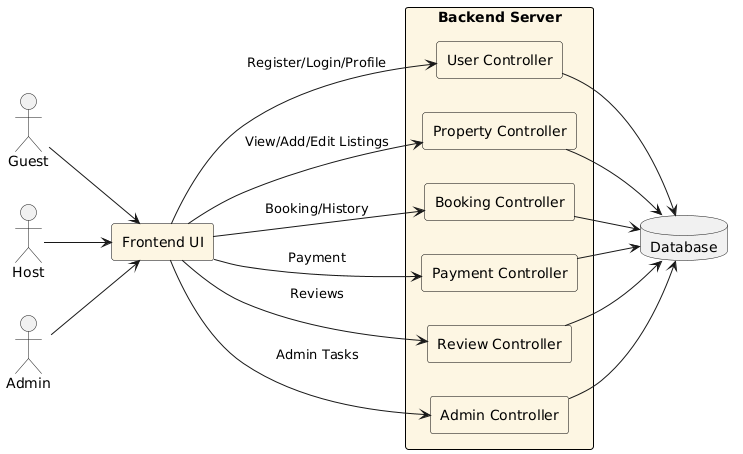

The diagram above was rendered by PlantUML. Its source (embedded in the PNG):
@startuml
left to right direction
skinparam rectangle {
  BackgroundColor #fdf6e3
  BorderColor black
}

actor Guest
actor Host
actor Admin

rectangle "Frontend UI" {
}

rectangle "Backend Server" {
  rectangle "User Controller" as UC
  rectangle "Property Controller" as PC
  rectangle "Booking Controller" as BC
  rectangle "Payment Controller" as PayC
  rectangle "Review Controller" as RC
  rectangle "Admin Controller" as AC
}

database "Database" as DB

Guest --> "Frontend UI"
Host --> "Frontend UI"
Admin --> "Frontend UI"

"Frontend UI" --> UC : Register/Login/Profile
"Frontend UI" --> PC : View/Add/Edit Listings
"Frontend UI" --> BC : Booking/History
"Frontend UI" --> PayC : Payment
"Frontend UI" --> RC : Reviews
"Frontend UI" --> AC : Admin Tasks

UC --> DB
PC --> DB
BC --> DB
PayC --> DB
RC --> DB
AC --> DB
@enduml